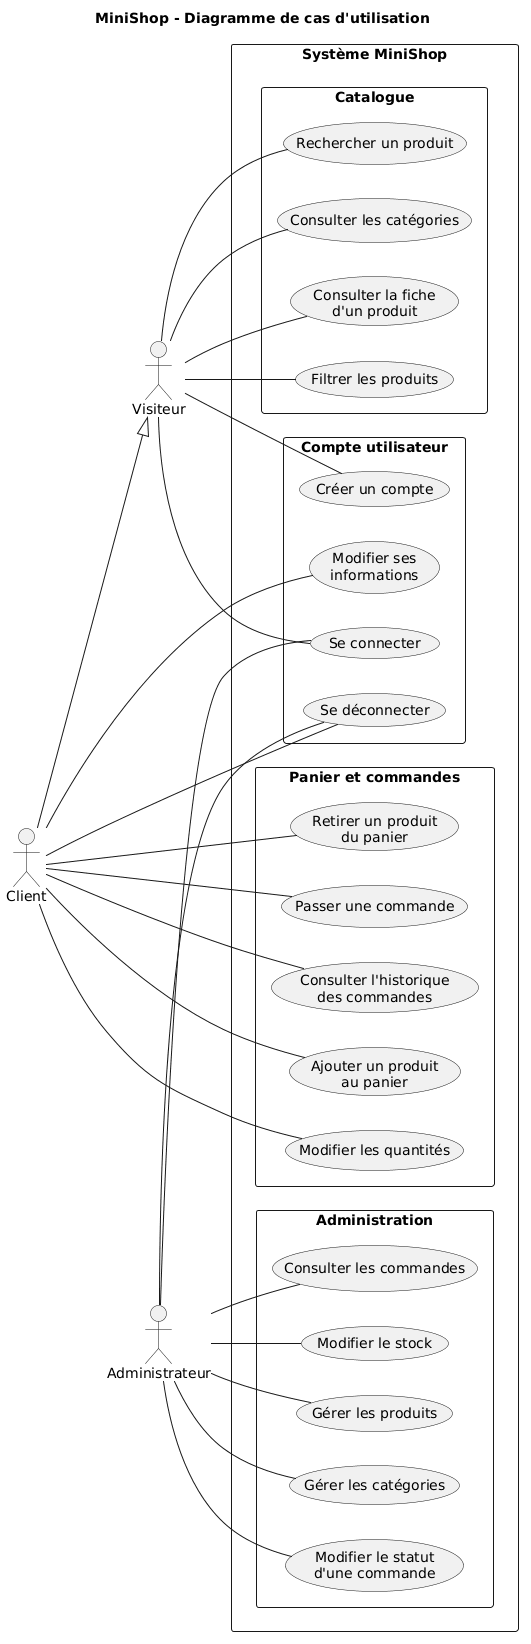

The diagram above was rendered by PlantUML. Its source (embedded in the PNG):
@startuml
title MiniShop - Diagramme de cas d'utilisation

left to right direction
skinparam packageStyle rectangle
skinparam shadowing false

actor "Visiteur" as V
actor "Client" as C
actor "Administrateur" as A

' Un client est aussi un visiteur
C --|> V

rectangle "Système MiniShop" {

  package "Catalogue" {
    usecase "Consulter les catégories" as UC1
    usecase "Rechercher un produit" as UC2
    usecase "Filtrer les produits" as UC3
    usecase "Consulter la fiche\nd'un produit" as UC4
  }

  package "Compte utilisateur" {
    usecase "Créer un compte" as UC5
    usecase "Se connecter" as UC6
    usecase "Se déconnecter" as UC7
    usecase "Modifier ses\ninformations" as UC8
  }

  package "Panier et commandes" {
    usecase "Ajouter un produit\nau panier" as UC9
    usecase "Modifier les quantités" as UC10
    usecase "Retirer un produit\ndu panier" as UC11
    usecase "Passer une commande" as UC12
    usecase "Consulter l'historique\ndes commandes" as UC13
  }

  package "Administration" {
    usecase "Gérer les catégories" as UC14
    usecase "Gérer les produits" as UC15
    usecase "Modifier le stock" as UC16
    usecase "Consulter les commandes" as UC17
    usecase "Modifier le statut\nd'une commande" as UC18
  }
}

' Visiteur
V -- UC1
V -- UC2
V -- UC3
V -- UC4
V -- UC5
V -- UC6

' Client
C -- UC7
C -- UC8
C -- UC9
C -- UC10
C -- UC11
C -- UC12
C -- UC13

' Administrateur
' Administrateur
A -- UC6
A -- UC7
A -- UC14
A -- UC15
A -- UC16
A -- UC17
A -- UC18
@enduml